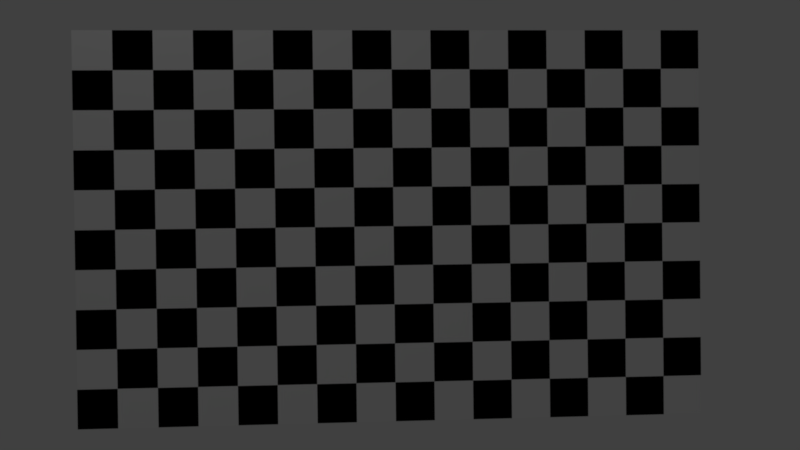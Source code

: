 # Source: scene.blend  (saved by Blender 2.77.0; exported with 4.5.12 LTS)
import bpy
from mathutils import Matrix  # noqa: F401  (used for matrix-valued properties, if any)

bpy.ops.wm.read_factory_settings(use_empty=True)
scene = bpy.context.scene
scene.name = 'Scene'

# ---- collections
col_collection_1 = bpy.data.collections.new('Collection 1'); scene.collection.children.link(col_collection_1)

# ---- images (referenced by path relative to the original .blend; pixels are not part of the script)
import os
ASSET_DIR = os.environ.get("B2B_ASSET_DIR", "")  # directory of the original .blend (textures are referenced by path, not embedded)
HERE = os.path.dirname(os.path.abspath(__file__))  # packed textures are extracted next to this script under _unpacked/

def load_image(name, relpath, width, height, colorspace="sRGB"):
    """Load a texture the original file referenced (path relative to the .blend, or extracted next to this script)."""
    p = next((c for c in (os.path.join(HERE, relpath), os.path.join(ASSET_DIR, relpath)) if relpath and os.path.exists(c)), "")
    if p:
        img = bpy.data.images.load(p, check_existing=True)
        img.name = name
    else:  # same state as the original file: an image datablock whose file is absent (Cycles renders it pink)
        img = bpy.data.images.new(name, width, height)
        img.source = "FILE"
        img.filepath = "//" + (relpath or name)
    img.colorspace_settings.name = colorspace
    return img
img_rec3_a0_20x20_png = load_image('rec3_a0_20x20.png', 'rec3_a0_20x20.png', 1024, 1024, 'sRGB')

# ---- materials (node trees are filled in below, after node groups)
mat_material_001 = bpy.data.materials.new('Material.001')
mat_material_001.alpha_threshold = 0.0
mat_material_001.roughness = 0.5
mat_material_000 = bpy.data.materials.new('Material.000')
mat_material_000.alpha_threshold = 0.0
mat_material_000.roughness = 0.5

# ---- material node trees
mat_material_001.use_nodes = True; mat_material_001.node_tree.nodes.clear()
_N = mat_material_001.node_tree.nodes; _L = mat_material_001.node_tree.links
n0 = _N.new('ShaderNodeOutputMaterial'); n0.name = 'Material Output'; n0.location = (300, 300)
n1 = _N.new('ShaderNodeTexImage'); n1.name = 'Image Texture'; n1.location = (-269, 277)
n1.width = 140
n1.image = img_rec3_a0_20x20_png
n2 = _N.new('ShaderNodeBsdfDiffuse'); n2.name = 'Diffuse BSDF'; n2.location = (38, 250)
_L.new(n2.outputs[0], n0.inputs[0])
_L.new(n1.outputs[0], n2.inputs[0])
n0.is_active_output = True
mat_material_000.use_nodes = True; mat_material_000.node_tree.nodes.clear()
_N = mat_material_000.node_tree.nodes; _L = mat_material_000.node_tree.links
n0 = _N.new('ShaderNodeOutputMaterial'); n0.name = 'Material Output'; n0.location = (300, 300)
n1 = _N.new('ShaderNodeBsdfDiffuse'); n1.name = 'Diffuse BSDF'; n1.location = (38, 250)
n2 = _N.new('ShaderNodeTexChecker'); n2.name = 'Checker Texture'; n2.location = (-269, 277)
n2.inputs[1].default_value = (1.0, 1.0, 1.0, 1.0)
n2.inputs[2].default_value = (0.0, 0.0, 0.0, 1.0)
n2.inputs[3].default_value = 1.0
n3 = _N.new('ShaderNodeNewGeometry'); n3.name = 'Geometry'; n3.location = (-459, 277)
_L.new(n1.outputs[0], n0.inputs[0])
_L.new(n2.outputs[0], n1.inputs[0])
_L.new(n3.outputs[0], n2.inputs[0])
n0.is_active_output = True

# ---- world
world_world = bpy.data.worlds.new('World'); scene.world = world_world
world_world.color = (0.05088, 0.05088, 0.05088)
world_world.use_sun_shadow = False
world_world.sun_shadow_jitter_overblur = 0.0
world_world.cycles.sampling_method = 'MANUAL'

# ---- cameras
cam_camera = bpy.data.cameras.new('Camera')
cam_camera.clip_start = 0.01
cam_camera.clip_end = 100.0
cam_camera.lens = 35.0
cam_camera.sensor_width = 32.0
cam_camera.sensor_height = 18.0
cam_camera.ortho_scale = 7.314
cam_camera.dof.focus_distance = 0.0

# ---- lights
light_lamp = bpy.data.lights.new('Lamp', 'POINT')
light_lamp.transmission_factor = 0.0
light_lamp.cutoff_distance = 30.0
light_lamp.energy = 100.0
light_lamp.shadow_buffer_clip_start = 1.001
light_lamp.shadow_soft_size = 0.1
light_lamp.shadow_maximum_resolution = 0.006
light_lamp.use_absolute_resolution = True

# ---- meshes
me_plane_001 = bpy.data.meshes.new('Plane.001')
me_plane_001.from_pydata([(-1.0, -1.0, 0.0), (1.0, -1.0, 0.0), (-1.0, 1.0, 0.0), (1.0, 1.0, 0.0)], [], [(0, 1, 3, 2)])
_uv = me_plane_001.uv_layers.new(name='UVMap')
_uv.uv.foreach_set('vector', [0.0, 0.0, 1.0, 0.0, 1.0, 1.0, 0.0, 1.0])
me_plane_001.materials.append(mat_material_001)
me_plane_001.use_remesh_preserve_volume = False
me_plane_001.use_remesh_preserve_attributes = False
me_plane_001.use_mirror_vertex_groups = False
me_plane_001.update()
me_plane_000 = bpy.data.meshes.new('Plane.000')
me_plane_000.from_pydata([(-1.0, -5.96e-08, 0.0), (0.6, -5.96e-08, 0.0), (-1.0, 1.0, 0.0), (0.6, 1.0, 0.0)], [], [(0, 1, 3, 2)])
_uv = me_plane_000.uv_layers.new(name='UVMap')
_uv.uv.foreach_set('vector', [0.0, 0.0, 1.0, 0.0, 1.0, 1.0, 0.0, 1.0])
me_plane_000.materials.append(mat_material_000)
me_plane_000.use_remesh_preserve_volume = False
me_plane_000.use_remesh_preserve_attributes = False
me_plane_000.use_mirror_vertex_groups = False
me_plane_000.update()

# ---- objects
ob_plane_001 = bpy.data.objects.new('Plane.001', me_plane_001)
ob_lamp = bpy.data.objects.new('Lamp', light_lamp)
ob_camera = bpy.data.objects.new('Camera', cam_camera)
ob_plane_000 = bpy.data.objects.new('Plane.000', me_plane_000)

# ---- transforms, parenting, visibility, modifiers, constraints
ob_plane_001.location = (10.0, -10.0, 0.0)
ob_plane_001.scale = (10.0, 10.0, 1.0)
ob_plane_001.hide_viewport = True
ob_plane_001.hide_render = True
ob_plane_001.lineart.crease_threshold = 0.0
ob_lamp.location = (4.076, 1.005, 5.904)
ob_lamp.rotation_euler = (0.6503, 0.05522, 1.866)
ob_lamp.lock_rotations_4d = False
ob_lamp.empty_display_type = 'ARROWS'
ob_lamp.color = (0.0, 0.0, 0.0, 0.0)
ob_lamp.lineart.crease_threshold = 0.0
ob_camera.location = (8.864, -10.72, 22.34)
ob_camera.rotation_mode = 'AXIS_ANGLE'
ob_camera.rotation_axis_angle = (0.06053, -0.1794, -0.9614, -0.2084)
ob_camera.lock_rotations_4d = False
ob_camera.empty_display_type = 'ARROWS'
ob_camera.color = (0.0, 0.0, 0.0, 0.0)
ob_camera.display_type = 'WIRE'
ob_camera.lineart.crease_threshold = 0.0
ob_plane_000.location = (12.0, -16.0, 0.0)
ob_plane_000.scale = (10.0, 10.0, 1.0)
ob_plane_000.lineart.crease_threshold = 0.0

# ---- collection membership
col_collection_1.objects.link(ob_plane_001)
col_collection_1.objects.link(ob_lamp)
col_collection_1.objects.link(ob_camera)
col_collection_1.objects.link(ob_plane_000)

# ---- scene / render settings (as saved in the file)
scene.camera = ob_camera
scene.frame_start = 1; scene.frame_end = 250; scene.frame_set(1)
scene.render.engine = 'CYCLES'
scene.render.dither_intensity = 0.0
scene.render.use_compositing = False
scene.render.use_sequencer = False
scene.cycles.use_denoising = False
scene.cycles.samples = 128
scene.cycles.sampling_pattern = 'TABULATED_SOBOL'
scene.cycles.light_sampling_threshold = 0.0
scene.cycles.use_adaptive_sampling = False
scene.cycles.use_light_tree = False
scene.cycles.blur_glossy = 0.0
scene.cycles.pixel_filter_type = 'GAUSSIAN'
scene.cycles.filter_width = 2.0
scene.cycles.sample_clamp_indirect = 0.0
scene.view_settings.view_transform = 'Standard'
bpy.context.view_layer.update()
